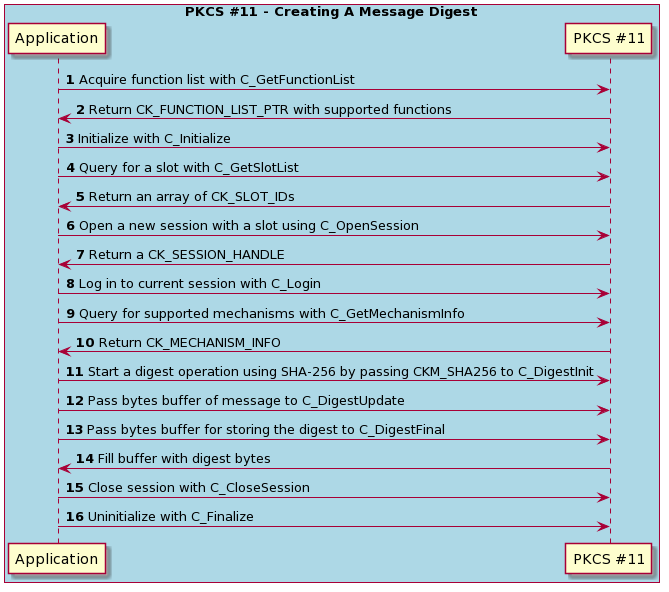

The diagram above was rendered by PlantUML. Its source (embedded in the PNG):
@startuml
skinparam classFontSize 8
skinparam classFontName Helvetica
autonumber

participant "Application" as app
participant "PKCS #11" as pkcs

box "PKCS #11 - Creating A Message Digest" #LightBlue
    participant app
    participant pkcs
end box

app -> pkcs: Acquire function list with C_GetFunctionList
pkcs -> app: Return CK_FUNCTION_LIST_PTR with supported functions

app -> pkcs: Initialize with C_Initialize

app -> pkcs: Query for a slot with C_GetSlotList
pkcs -> app: Return an array of CK_SLOT_IDs

app -> pkcs: Open a new session with a slot using C_OpenSession
pkcs -> app: Return a CK_SESSION_HANDLE

app -> pkcs: Log in to current session with C_Login

app -> pkcs: Query for supported mechanisms with C_GetMechanismInfo
pkcs -> app: Return CK_MECHANISM_INFO

app -> pkcs: Start a digest operation using SHA-256 by passing CKM_SHA256 to C_DigestInit 
app -> pkcs: Pass bytes buffer of message to C_DigestUpdate
app -> pkcs: Pass bytes buffer for storing the digest to C_DigestFinal
pkcs -> app: Fill buffer with digest bytes

app -> pkcs: Close session with C_CloseSession
app -> pkcs: Uninitialize with C_Finalize
@enduml